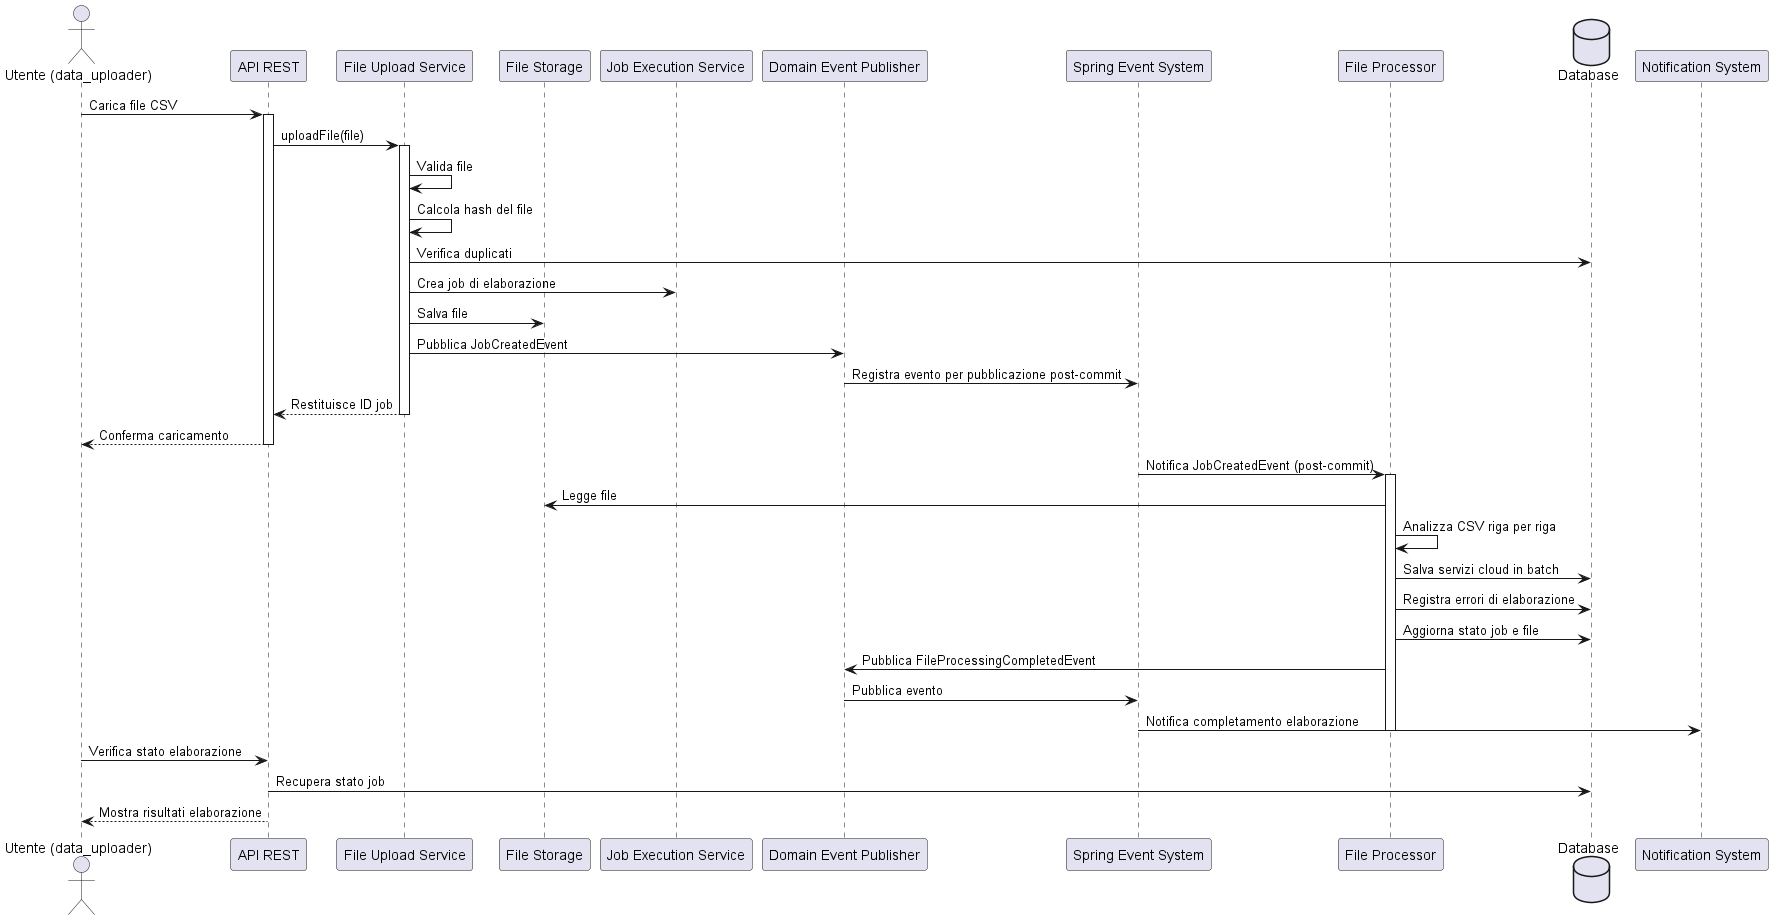

The diagram above was rendered by PlantUML. Its source (embedded in the PNG):
@startuml
actor "Utente (data_uploader)" as User
participant "API REST" as API
participant "File Upload Service" as UploadService
participant "File Storage" as Storage
participant "Job Execution Service" as JobService
participant "Domain Event Publisher" as EventPublisher
participant "Spring Event System" as SpringEvents
participant "File Processor" as Processor
database "Database" as DB
participant "Notification System" as Notification

User -> API: Carica file CSV
activate API
API -> UploadService: uploadFile(file)
activate UploadService

UploadService -> UploadService: Valida file
UploadService -> UploadService: Calcola hash del file
UploadService -> DB: Verifica duplicati
UploadService -> JobService: Crea job di elaborazione
UploadService -> Storage: Salva file
UploadService -> EventPublisher: Pubblica JobCreatedEvent
EventPublisher -> SpringEvents: Registra evento per pubblicazione post-commit
UploadService --> API: Restituisce ID job
deactivate UploadService
API --> User: Conferma caricamento
deactivate API

SpringEvents -> Processor: Notifica JobCreatedEvent (post-commit)
activate Processor
Processor -> Storage: Legge file
Processor -> Processor: Analizza CSV riga per riga
Processor -> DB: Salva servizi cloud in batch
Processor -> DB: Registra errori di elaborazione
Processor -> DB: Aggiorna stato job e file
Processor -> EventPublisher: Pubblica FileProcessingCompletedEvent
EventPublisher -> SpringEvents: Pubblica evento
SpringEvents -> Notification: Notifica completamento elaborazione
deactivate Processor

User -> API: Verifica stato elaborazione
API -> DB: Recupera stato job
API --> User: Mostra risultati elaborazione
@enduml